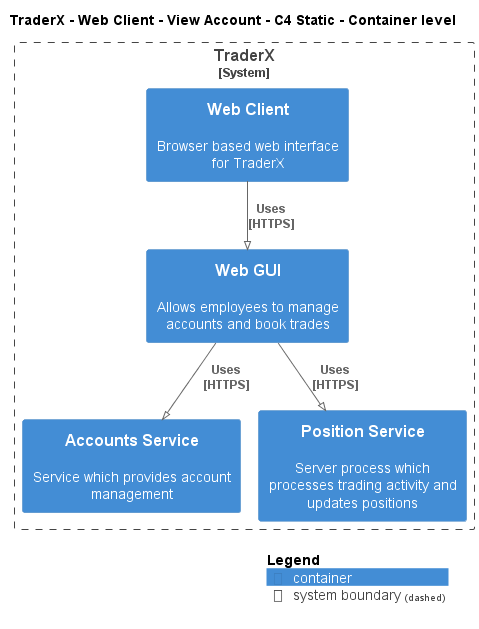

The diagram above was rendered by PlantUML. Its source (embedded in the PNG):
@startuml
!pragma layout smetana
!include ..\..\..\..\..\..\.c4s\C4_Container.puml

AddElementTag("state:new", $bgColor=green, $fontColor=#ffffff, $borderColor=green, $shadowing="False")
AddElementTag("state:changed", $bgColor=orange, $fontColor=#ffffff, $borderColor=orange, $shadowing="False")
AddElementTag("state:removed", $bgColor=red, $fontColor=#ffffff, $borderColor=red, $shadowing="False")

AddRelTag("state:new", $textColor=green, $lineColor=green)
AddRelTag("state:changed", $textColor=orange, $lineColor=orange)
AddRelTag("state:removed", $textColor=red, $lineColor=red)

SHOW_PERSON_PORTRAIT()
LAYOUT_TOP_DOWN()

skinparam linetype polyline

title TraderX - Web Client - View Account - C4 Static - Container level


System_Boundary(TraderX.SoftwareSystems.TraderX, "TraderX") {
    Container(TraderX.SoftwareSystems.TraderX.Containers.WebClient, "Web Client", "", "Browser based web interface for TraderX")
    Container(TraderX.SoftwareSystems.TraderX.Containers.WebGUI, "Web GUI", "", "Allows employees to manage accounts and book trades")
    Container(TraderX.SoftwareSystems.TraderX.Containers.AccountsService, "Accounts Service", "", "Service which provides account management")
    Container(TraderX.SoftwareSystems.TraderX.Containers.PositionService, "Position Service", "", "Server process which processes trading activity and updates positions")
}

Rel(TraderX.SoftwareSystems.TraderX.Containers.WebClient, TraderX.SoftwareSystems.TraderX.Containers.WebGUI, "Uses\n[HTTPS]", $tags='protocol:https')
Rel(TraderX.SoftwareSystems.TraderX.Containers.WebGUI, TraderX.SoftwareSystems.TraderX.Containers.AccountsService, "Uses\n[HTTPS]", $tags='protocol:https')
Rel(TraderX.SoftwareSystems.TraderX.Containers.WebGUI, TraderX.SoftwareSystems.TraderX.Containers.PositionService, "Uses\n[HTTPS]", $tags='protocol:https')


SHOW_LEGEND()
@enduml